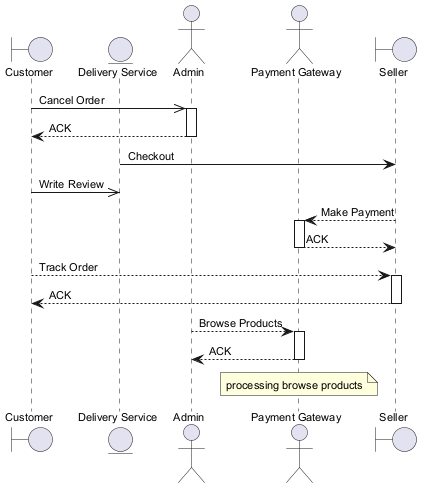

The diagram above was rendered by PlantUML. Its source (embedded in the PNG):
@startuml
skinparam backgroundColor #FFFFFF
skinparam classBackgroundColor #F3E5F5
skinparam classBorderColor #6A1B9A
skinparam defaultFontSize 11
boundary "Customer" as C
entity "Delivery Service" as DS
actor "Admin" as A
actor "Payment Gateway" as PG
boundary "Seller" as S
C ->> A : Cancel Order
activate A
A --> C : ACK
deactivate A
DS -> S : Checkout
C ->> DS : Write Review
S --> PG : Make Payment
activate PG
PG --> S : ACK
deactivate PG
C --> S : Track Order
activate S
S --> C : ACK
deactivate S
A --> PG : Browse Products
activate PG
PG --> A : ACK
deactivate PG
note over PG : processing browse products
@enduml